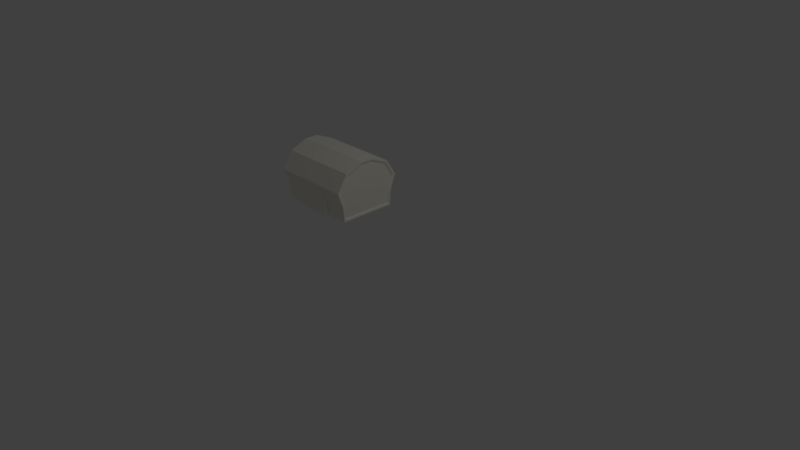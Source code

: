 # Source: caravan_goodscart_cover.blend  (saved by Blender 2.79.0; exported with 4.5.12 LTS)
import bpy
from mathutils import Matrix  # noqa: F401  (used for matrix-valued properties, if any)

bpy.ops.wm.read_factory_settings(use_empty=True)
scene = bpy.context.scene
scene.name = 'Scene'

# ---- collections
col_collection_1 = bpy.data.collections.new('Collection 1'); scene.collection.children.link(col_collection_1)

# ---- materials (node trees are filled in below, after node groups)
mat_cloth_occlude = bpy.data.materials.new('cloth_occlude')
mat_cloth_occlude.alpha_threshold = 0.0
mat_cloth_occlude.use_transparent_shadow = False
mat_cloth_occlude.diffuse_color = (0.851, 0.7765, 0.4745, 1.0)
mat_cloth_occlude.specular_color = (0.0, 0.0, 0.0)
mat_cloth_occlude.roughness = 0.5
mat_cloth = bpy.data.materials.new('cloth')
mat_cloth.alpha_threshold = 0.0
mat_cloth.use_transparent_shadow = False
mat_cloth.diffuse_color = (0.949, 0.9255, 0.8235, 1.0)
mat_cloth.specular_color = (0.0, 0.0, 0.0)
mat_cloth.roughness = 0.5

# ---- material node trees

# ---- world
world_world = bpy.data.worlds.new('World'); scene.world = world_world
world_world.color = (0.05088, 0.05088, 0.05088)
world_world.use_sun_shadow = False
world_world.sun_shadow_jitter_overblur = 0.0
world_world.cycles.sampling_method = 'MANUAL'

# ---- cameras
cam_camera = bpy.data.cameras.new('Camera')
cam_camera.clip_end = 100.0
cam_camera.lens = 35.0
cam_camera.sensor_width = 32.0
cam_camera.sensor_height = 18.0
cam_camera.ortho_scale = 7.314
cam_camera.dof.focus_distance = 0.0
cam_camera.dof.aperture_fstop = 128.0

# ---- lights
light_lamp = bpy.data.lights.new('Lamp', 'POINT')
light_lamp.transmission_factor = 0.0
light_lamp.cutoff_distance = 30.0
light_lamp.energy = 100.0
light_lamp.shadow_buffer_clip_start = 1.001
light_lamp.shadow_soft_size = 0.1
light_lamp.shadow_maximum_resolution = 0.006
light_lamp.use_absolute_resolution = True

# ---- meshes
me_cloth_occl = bpy.data.meshes.new('cloth_occl')
me_cloth_occl.from_pydata([(-0.5434, -10.8, -3.2), (-0.5434, -10.8, 3.3), (-10.74, -10.8, -3.2), (-10.74, -10.8, 3.3), (-7.4, -10.8, 3.3), (-7.4, -10.8, -3.2), (-3.5, -10.8, 3.3), (-3.5, -10.8, -3.2), (-10.74, -8.9, -3.2), (-7.4, -8.9, -3.2), (-3.5, -8.9, -3.2), (-0.5434, -8.9, -3.2), (-0.5434, -8.9, 3.3), (-10.74, -8.9, 3.3), (-7.4, -8.9, 3.3), (-3.5, -8.9, 3.3), (-0.5434, -5.7, -3.2), (-0.5434, -5.7, 3.3), (-0.5434, -5.7, -3.327e-17), (-3.5, -7.7, -3.956), (-3.5, -5.7, -3.8), (-3.5, -5.7, -3.2), (-3.5, -7.7, 3.928), (-3.5, -5.7, 3.8), (-3.5, -5.7, 3.3), (-7.4, -7.7, -3.956), (-7.4, -5.7, -3.8), (-7.4, -5.7, -3.2), (-7.4, -7.7, 3.928), (-7.4, -5.7, 3.8), (-7.4, -5.7, 3.3), (-10.74, -5.7, -3.2), (-10.74, -5.7, 3.3), (-10.74, -5.7, -6.578e-16), (-3.5, -8.916, 4.277), (-7.4, -8.916, -4.289), (-3.5, -8.916, -4.289), (-7.4, -8.916, 4.277), (-3.5, -5.75, -4.289), (-7.4, -5.75, -4.289), (-7.4, -5.75, 4.277), (-3.5, -5.75, 4.277), (-7.4, -7.3, -4.089), (-3.5, -7.3, -4.089), (-7.4, -7.25, 4.177), (-3.5, -7.25, 4.177)], [], [(3, 4, 2), (4, 5, 2), (4, 7, 5), (6, 7, 4), (1, 0, 7), (6, 1, 7), (2, 5, 9), (2, 9, 8), (5, 7, 10), (5, 10, 9), (7, 0, 10), (0, 11, 10), (0, 1, 11), (1, 12, 11), (3, 2, 8), (13, 3, 8), (4, 3, 14), (14, 3, 13), (6, 4, 15), (15, 4, 14), (1, 6, 15), (12, 1, 15), (8, 9, 31), (9, 27, 31), (10, 11, 16), (10, 16, 21), (16, 11, 18), (11, 12, 18), (12, 17, 18), (32, 13, 33), (13, 8, 33), (8, 31, 33), (14, 13, 32), (30, 14, 32), (12, 15, 17), (17, 15, 24), (9, 35, 25), (10, 36, 9), (36, 35, 9), (36, 10, 19), (19, 10, 21), (20, 19, 21), (15, 34, 22), (15, 22, 24), (22, 23, 24), (37, 15, 14), (37, 34, 15), (29, 28, 30), (28, 14, 30), (9, 25, 27), (25, 26, 27), (37, 14, 28), (35, 36, 43), (35, 43, 42), (43, 38, 39), (42, 43, 39), (34, 37, 45), (45, 37, 44), (41, 44, 40), (45, 44, 41)])
me_cloth_occl.materials.append(mat_cloth_occlude)
me_cloth_occl.use_remesh_preserve_volume = False
me_cloth_occl.use_remesh_preserve_attributes = False
me_cloth_occl.use_mirror_vertex_groups = False
me_cloth_occl.update()
me_cloth = bpy.data.meshes.new('cloth')
me_cloth.from_pydata([(-11.03, -5.7, 3.8), (-11.03, -9.8, 4.7), (-11.03, -12.0, 3.3), (-11.03, -13.0, 0.9), (-11.03, -13.0, -6.756e-16), (-10.87, -12.1, -6.655e-16), (-10.87, -9.7, -6.655e-16), (-11.03, -5.7, -6.756e-16), (-11.03, -5.7, -3.8), (-11.03, -13.0, -0.9), (-11.03, -12.0, -3.3), (-11.03, -9.8, -4.7), (-0.1338, -5.7, 3.8), (-0.1338, -9.8, 4.7), (-0.1338, -12.0, 3.3), (-0.1338, -13.0, 0.9), (-0.1338, -13.0, -8.194e-18), (-0.2993, -12.1, -1.833e-17), (-0.2993, -9.7, -1.833e-17), (-0.1338, -5.7, -8.194e-18), (-0.1338, -5.7, -3.8), (-0.1338, -13.0, -0.9), (-0.1338, -12.0, -3.3), (-0.1338, -9.8, -4.7), (-0.1338, -12.74, -0.8487), (-0.1338, -12.74, -8.194e-18), (-0.1338, -12.74, 0.8487), (-0.1338, -11.79, 3.127), (-0.1338, -9.752, 4.427), (-0.1338, -5.957, 3.594), (-0.1338, -5.957, -8.194e-18), (-0.1338, -5.957, -3.594), (-0.1338, -9.752, -4.427), (-0.1338, -11.79, -3.127), (-11.03, -11.79, -3.127), (-11.03, -9.752, -4.427), (-11.03, -5.957, -3.594), (-11.03, -5.957, -6.756e-16), (-11.03, -5.957, 3.594), (-11.03, -9.752, 4.427), (-11.03, -11.79, 3.127), (-11.03, -12.74, 0.8487), (-11.03, -12.74, -6.756e-16), (-11.03, -12.74, -0.8487), (-0.2993, -12.45, -0.8106), (-0.2993, -12.45, -1.833e-17), (-0.2993, -12.45, 0.8106), (-0.2993, -11.54, 2.998), (-0.2993, -9.616, 4.224), (-0.2993, -6.047, 3.441), (-0.2993, -6.047, -1.833e-17), (-0.2993, -6.047, -3.441), (-0.2993, -9.616, -4.224), (-0.2993, -11.54, -2.998), (-10.87, -11.54, -2.998), (-10.87, -9.616, -4.224), (-10.87, -6.047, -3.441), (-10.87, -6.047, -6.655e-16), (-10.87, -6.047, 3.441), (-10.87, -9.616, 4.224), (-10.87, -11.54, 2.998), (-10.87, -12.45, 0.8106), (-10.87, -12.45, -6.655e-16), (-10.87, -12.45, -0.8106), (-0.1338, -7.7, 3.928), (-0.1338, -7.7, 3.684), (-0.1338, -7.7, -3.956), (-0.1338, -7.7, -3.712), (-0.2993, -7.7, 3.523), (-0.2993, -7.7, -0.014), (-0.2993, -7.7, -3.551), (-11.03, -7.7, 3.928), (-11.03, -7.7, -3.956), (-10.87, -7.7, 3.523), (-10.87, -7.7, -0.014), (-10.87, -7.7, -3.551), (-11.03, -7.7, -3.712), (-11.03, -7.7, 3.684), (-0.5434, -5.7, -3.2), (-0.5434, -5.7, 3.3), (-0.5434, -5.7, -3.327e-17), (-3.5, -7.7, -3.956), (-3.5, -5.7, -3.8), (-3.5, -5.7, -3.2), (-3.5, -7.7, 3.928), (-3.5, -5.7, 3.8), (-3.5, -5.7, 3.3), (-7.4, -7.7, -3.956), (-7.4, -5.7, -3.8), (-7.4, -5.7, -3.2), (-7.4, -7.7, 3.928), (-7.4, -5.7, 3.8), (-7.4, -5.7, 3.3), (-10.74, -5.7, -3.2), (-10.74, -5.7, 3.3), (-10.74, -5.7, -6.578e-16), (-3.407, -8.987, 4.401), (-3.5, -8.916, 4.277), (-7.493, -8.988, -4.412), (-7.4, -8.916, -4.289), (-3.5, -8.916, -4.289), (-3.407, -8.988, -4.412), (-7.4, -8.916, 4.277), (-7.493, -8.987, 4.401), (-3.5, -5.75, -4.289), (-7.4, -5.75, -4.289), (-7.493, -5.75, -4.412), (-3.407, -5.75, -4.412), (-7.4, -5.75, 4.277), (-3.5, -5.75, 4.277), (-3.407, -5.75, 4.401), (-7.493, -5.75, 4.401), (-7.4, -7.3, -4.089), (-3.5, -7.3, -4.089), (-7.493, -7.3, -4.212), (-3.407, -7.3, -4.212), (-7.4, -7.25, 4.177), (-3.5, -7.25, 4.177), (-3.407, -7.25, 4.301), (-7.493, -7.25, 4.301)], [], [(2, 13, 1), (2, 14, 13), (3, 14, 2), (3, 15, 14), (16, 3, 4), (16, 15, 3), (9, 16, 4), (21, 16, 9), (22, 9, 10), (21, 9, 22), (23, 10, 11), (22, 10, 23), (16, 24, 25), (16, 21, 24), (15, 16, 26), (26, 16, 25), (14, 15, 27), (15, 26, 27), (13, 14, 28), (14, 27, 28), (29, 30, 19), (12, 29, 19), (31, 20, 19), (30, 31, 19), (33, 22, 32), (22, 23, 32), (24, 21, 33), (21, 22, 33), (11, 10, 35), (10, 34, 35), (36, 37, 7), (8, 36, 7), (38, 0, 7), (37, 38, 7), (40, 2, 39), (2, 1, 39), (41, 3, 40), (3, 2, 40), (4, 41, 42), (4, 3, 41), (9, 4, 43), (43, 4, 42), (10, 9, 34), (9, 43, 34), (25, 44, 45), (25, 24, 44), (26, 25, 46), (46, 25, 45), (27, 46, 47), (26, 46, 27), (28, 47, 48), (27, 47, 28), (49, 50, 30), (29, 49, 30), (51, 31, 30), (50, 51, 30), (53, 33, 32), (53, 32, 52), (44, 24, 33), (44, 33, 53), (35, 54, 55), (34, 54, 35), (56, 57, 37), (36, 56, 37), (58, 38, 37), (57, 58, 37), (60, 40, 39), (60, 39, 59), (61, 41, 40), (61, 40, 60), (42, 61, 62), (42, 41, 61), (43, 42, 63), (63, 42, 62), (34, 63, 54), (43, 63, 34), (13, 28, 64), (64, 28, 65), (64, 29, 12), (64, 65, 29), (31, 66, 20), (67, 66, 31), (32, 23, 66), (32, 66, 67), (68, 18, 69), (48, 18, 68), (47, 18, 48), (47, 46, 18), (46, 17, 18), (46, 45, 17), (49, 69, 50), (68, 69, 49), (18, 70, 69), (18, 52, 70), (18, 53, 52), (44, 53, 18), (45, 44, 17), (17, 44, 18), (69, 70, 51), (69, 51, 50), (65, 48, 68), (28, 48, 65), (65, 49, 29), (65, 68, 49), (70, 67, 51), (51, 67, 31), (52, 32, 67), (52, 67, 70), (6, 73, 74), (6, 59, 73), (6, 60, 59), (61, 60, 6), (62, 61, 5), (5, 61, 6), (74, 73, 58), (74, 58, 57), (75, 6, 74), (55, 6, 75), (54, 6, 55), (54, 63, 6), (63, 5, 6), (63, 62, 5), (75, 74, 56), (56, 74, 57), (11, 35, 72), (72, 35, 76), (72, 36, 8), (72, 76, 36), (0, 38, 71), (77, 71, 38), (39, 1, 71), (39, 71, 77), (55, 75, 76), (35, 55, 76), (76, 56, 36), (76, 75, 56), (73, 77, 58), (58, 77, 38), (59, 39, 77), (73, 59, 77), (85, 79, 86), (79, 19, 80), (12, 79, 85), (12, 19, 79), (91, 92, 94), (94, 95, 7), (0, 94, 7), (0, 91, 94), (78, 82, 83), (19, 78, 80), (19, 20, 78), (78, 20, 82), (89, 88, 93), (95, 93, 7), (93, 88, 8), (93, 8, 7), (0, 71, 90), (0, 90, 91), (84, 64, 12), (84, 12, 85), (66, 81, 20), (20, 81, 82), (87, 72, 8), (88, 87, 8), (97, 96, 84), (99, 98, 87), (101, 100, 81), (103, 102, 90), (96, 64, 84), (96, 13, 64), (87, 98, 72), (98, 11, 72), (1, 103, 71), (103, 90, 71), (13, 96, 103), (1, 13, 103), (23, 101, 66), (66, 101, 81), (23, 11, 98), (101, 23, 98), (104, 107, 105), (105, 107, 106), (109, 108, 111), (110, 109, 111), (98, 99, 114), (99, 112, 114), (114, 112, 105), (114, 105, 106), (101, 98, 115), (115, 98, 114), (107, 114, 106), (115, 114, 107), (100, 101, 115), (100, 115, 113), (115, 107, 104), (113, 115, 104), (96, 97, 118), (118, 97, 117), (118, 117, 109), (110, 118, 109), (103, 96, 118), (103, 118, 119), (118, 110, 111), (119, 118, 111), (102, 103, 119), (116, 102, 119), (108, 119, 111), (116, 119, 108)])
me_cloth.materials.append(mat_cloth)
me_cloth.use_remesh_preserve_volume = False
me_cloth.use_remesh_preserve_attributes = False
me_cloth.use_mirror_vertex_groups = False
me_cloth.update()

# ---- objects
ob_cloth_occl = bpy.data.objects.new('cloth_occl', me_cloth_occl)
ob_cloth = bpy.data.objects.new('cloth', me_cloth)
ob_lamp = bpy.data.objects.new('Lamp', light_lamp)
ob_camera = bpy.data.objects.new('Camera', cam_camera)

# ---- transforms, parenting, visibility, modifiers, constraints
ob_cloth_occl.location = (0.0, 0.0, 0.0)
ob_cloth_occl.rotation_euler = (-1.571, -0.0, 0.0)
ob_cloth_occl.scale = (0.1, 0.1, 0.1)
ob_cloth_occl.lineart.crease_threshold = 0.0
ob_cloth.location = (0.0, 0.0, 0.0)
ob_cloth.rotation_euler = (-1.571, -0.0, 0.0)
ob_cloth.scale = (0.1, 0.1, 0.1)
ob_cloth.lineart.crease_threshold = 0.0
ob_lamp.location = (4.076, 1.005, 5.904)
ob_lamp.rotation_euler = (0.6503, 0.05522, 1.866)
ob_lamp.lock_rotations_4d = False
ob_lamp.empty_display_type = 'ARROWS'
ob_lamp.color = (0.0, 0.0, 0.0, 0.0)
ob_lamp.lineart.crease_threshold = 0.0
ob_camera.location = (7.481, -6.508, 5.344)
ob_camera.rotation_euler = (1.109, 0.0, 0.8149)
ob_camera.lock_rotations_4d = False
ob_camera.empty_display_type = 'ARROWS'
ob_camera.color = (0.0, 0.0, 0.0, 0.0)
ob_camera.display_type = 'WIRE'
ob_camera.lineart.crease_threshold = 0.0

# ---- collection membership
col_collection_1.objects.link(ob_cloth_occl)
col_collection_1.objects.link(ob_cloth)
col_collection_1.objects.link(ob_lamp)
col_collection_1.objects.link(ob_camera)

# ---- scene / render settings (as saved in the file)
scene.camera = ob_camera
scene.frame_start = 1; scene.frame_end = 250; scene.frame_set(1)
scene.render.engine = 'BLENDER_EEVEE_NEXT'
scene.render.resolution_percentage = 50
scene.render.dither_intensity = 0.0
scene.cycles.use_denoising = False
scene.cycles.samples = 128
scene.cycles.sampling_pattern = 'TABULATED_SOBOL'
scene.cycles.use_adaptive_sampling = False
scene.cycles.use_light_tree = False
scene.cycles.blur_glossy = 0.0
scene.cycles.sample_clamp_indirect = 0.0
scene.view_settings.view_transform = 'Standard'
bpy.context.view_layer.update()
